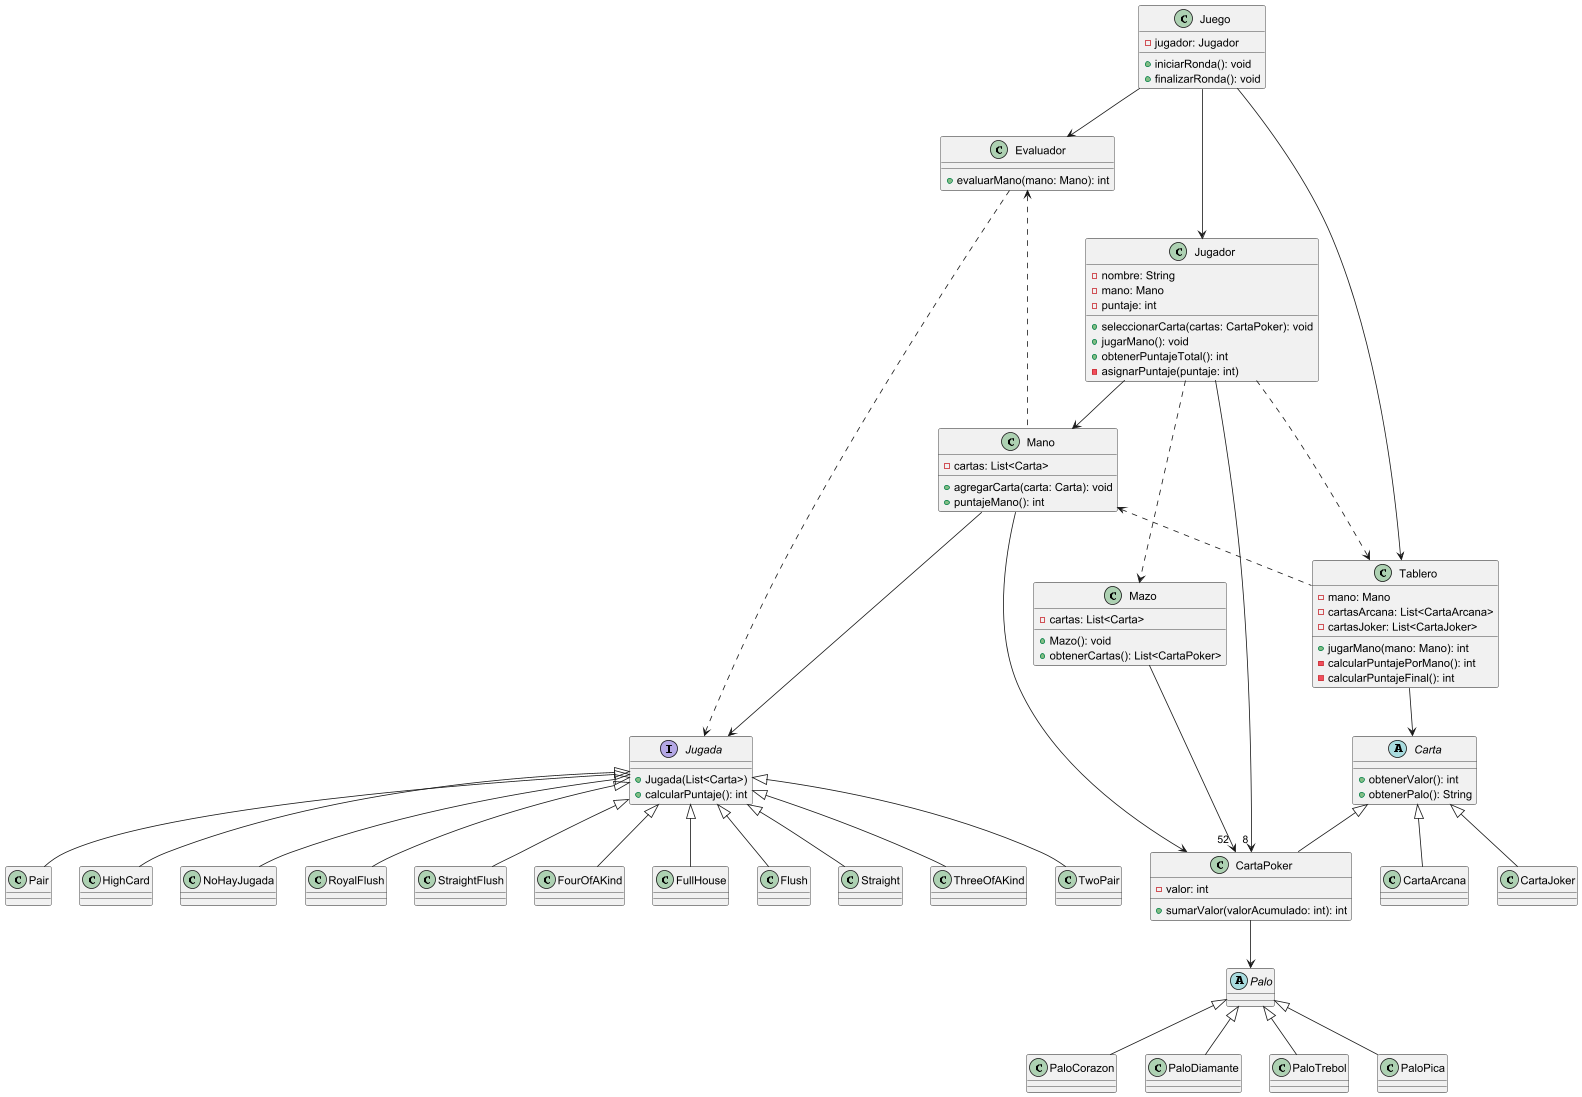

The diagram above was rendered by PlantUML. Its source (embedded in the PNG):
@startuml
class Juego {
    - jugador: Jugador
    + iniciarRonda(): void
    + finalizarRonda(): void
}

class Jugador {
    - nombre: String
    - mano: Mano
    - puntaje: int

    +seleccionarCarta(cartas: CartaPoker): void
    +jugarMano(): void
    + obtenerPuntajeTotal(): int
/'
    + obtenerMano(): Mano
'/
    - asignarPuntaje(puntaje: int)

}

class Mano {
    - cartas: List<Carta>
    + agregarCarta(carta: Carta): void
    + puntajeMano(): int
}

abstract class Carta {

    + obtenerValor(): int
    + obtenerPalo(): String
}

class CartaPoker extends Carta{
    - valor: int
    +sumarValor(valorAcumulado: int): int
}

class CartaArcana extends Carta{
}

class CartaJoker extends Carta{
}

class Evaluador {
    + evaluarMano(mano: Mano): int
}

interface Jugada{
    +Jugada(List<Carta>)
    +calcularPuntaje(): int
}

class NoHayJugada extends Jugada{
}

class RoyalFlush extends Jugada{
}

class StraightFlush extends Jugada{
}

class FourOfAKind extends Jugada{
}

class FullHouse extends Jugada{
}

class Flush extends Jugada{
}

class Straight extends Jugada{
}

class ThreeOfAKind extends Jugada{
}

class TwoPair extends Jugada{
}

class Pair extends Jugada{
}

class HighCard extends Jugada{
}


abstract class Palo{
}

class PaloCorazon extends Palo{
}

class PaloDiamante extends Palo{
}

class PaloTrebol extends Palo{
}

class PaloPica extends Palo{
}

class Mazo{
    - cartas: List<Carta>
    +Mazo(): void
    +obtenerCartas(): List<CartaPoker>
}

class Tablero {
    - mano: Mano
    - cartasArcana: List<CartaArcana>
    - cartasJoker: List<CartaJoker>
    + jugarMano(mano: Mano): int
    - calcularPuntajePorMano(): int
    - calcularPuntajeFinal(): int
}

/'note right of Carta
    Falta implementar un mazo
    del cual el jugador obtiene
    las cartas al inicio de la ronda
end note'/
Jugador --> "8 " CartaPoker
Evaluador ..> Jugada
Juego ---> Jugador
Jugador --> Mano
Mano --> CartaPoker
Juego --> Evaluador
Evaluador <... Mano
Tablero --> Carta
Mano <.. Tablero
Jugador ..> Tablero
Mano ---> Jugada
Juego --> Tablero
Jugador ..> Mazo
Mazo --> "52 " CartaPoker
CartaPoker --> Palo

@enduml